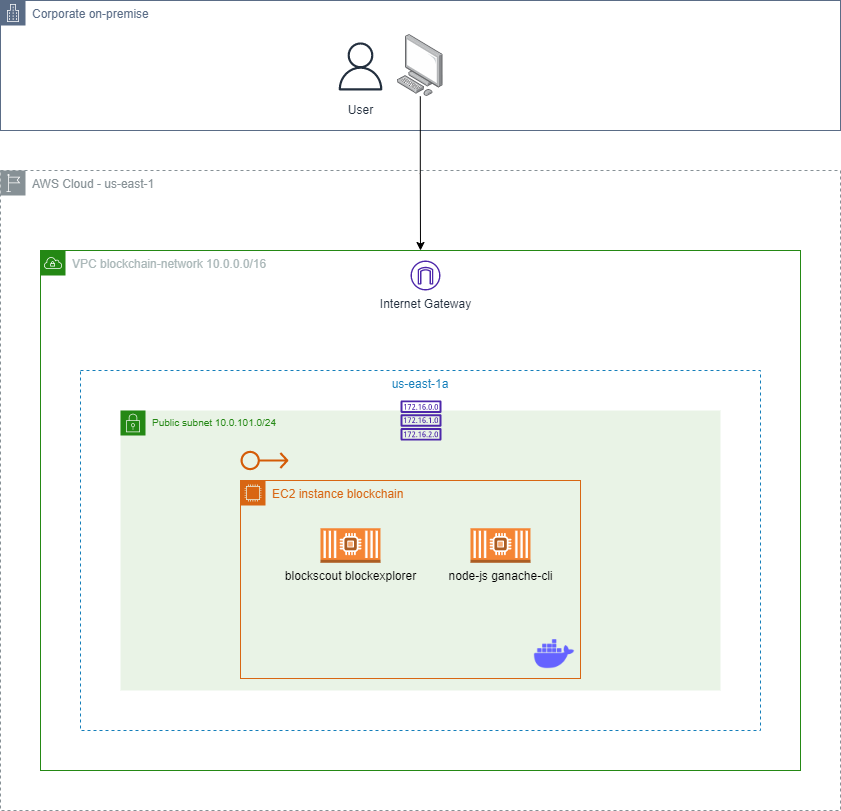

The diagram above was exported from draw.io. Its source (the exported page's mxGraphModel, read from the mxfile embedded in the PNG):
<mxGraphModel dx="1865" dy="1858" grid="1" gridSize="10" guides="1" tooltips="1" connect="1" arrows="1" fold="1" page="1" pageScale="1" pageWidth="827" pageHeight="1169" math="0" shadow="0">
  <root>
    <mxCell id="0" />
    <mxCell id="1" value="Region" style="locked=1;" parent="0" />
    <mxCell id="7gXN84HttjVcpJQMsP7l-1" value="AWS Cloud - us-east-1" style="sketch=0;outlineConnect=0;gradientColor=none;html=1;whiteSpace=wrap;fontSize=12;fontStyle=0;shape=mxgraph.aws4.group;grIcon=mxgraph.aws4.group_region;strokeColor=#879196;fillColor=none;verticalAlign=top;align=left;spacingLeft=30;fontColor=#879196;dashed=1;" parent="1" vertex="1">
      <mxGeometry x="-80" y="-40" width="840" height="640" as="geometry" />
    </mxCell>
    <mxCell id="m0bfRth1wT9taSxgsvsO-2" value="Subnets" style="locked=1;" parent="0" />
    <mxCell id="m0bfRth1wT9taSxgsvsO-8" value="Public subnet&amp;nbsp;10.0.101.0/24" style="points=[[0,0],[0.25,0],[0.5,0],[0.75,0],[1,0],[1,0.25],[1,0.5],[1,0.75],[1,1],[0.75,1],[0.5,1],[0.25,1],[0,1],[0,0.75],[0,0.5],[0,0.25]];outlineConnect=0;gradientColor=none;html=1;whiteSpace=wrap;fontSize=10;fontStyle=0;container=1;pointerEvents=0;collapsible=0;recursiveResize=0;shape=mxgraph.aws4.group;grIcon=mxgraph.aws4.group_security_group;grStroke=0;strokeColor=#248814;fillColor=#E9F3E6;verticalAlign=top;align=left;spacingLeft=30;fontColor=#248814;dashed=0;" parent="m0bfRth1wT9taSxgsvsO-2" vertex="1">
      <mxGeometry x="40" y="200" width="600" height="280" as="geometry" />
    </mxCell>
    <mxCell id="7gXN84HttjVcpJQMsP7l-3" value="VPC" style="locked=1;" parent="0" />
    <mxCell id="7gXN84HttjVcpJQMsP7l-4" value="VPC blockchain-network&amp;nbsp;10.0.0.0/16" style="points=[[0,0],[0.25,0],[0.5,0],[0.75,0],[1,0],[1,0.25],[1,0.5],[1,0.75],[1,1],[0.75,1],[0.5,1],[0.25,1],[0,1],[0,0.75],[0,0.5],[0,0.25]];outlineConnect=0;gradientColor=none;html=1;whiteSpace=wrap;fontSize=12;fontStyle=0;container=1;pointerEvents=0;collapsible=0;recursiveResize=0;shape=mxgraph.aws4.group;grIcon=mxgraph.aws4.group_vpc;strokeColor=#248814;fillColor=none;verticalAlign=top;align=left;spacingLeft=30;fontColor=#AAB7B8;dashed=0;" parent="7gXN84HttjVcpJQMsP7l-3" vertex="1">
      <mxGeometry x="-40" y="40" width="760" height="520" as="geometry" />
    </mxCell>
    <mxCell id="mtzKdnDt1xQfMFxvxQEn-1" value="Internet Gateway" style="sketch=0;outlineConnect=0;fontColor=#232F3E;gradientColor=none;fillColor=#4D27AA;strokeColor=none;dashed=0;verticalLabelPosition=bottom;verticalAlign=top;align=center;html=1;fontSize=12;fontStyle=0;aspect=fixed;pointerEvents=1;shape=mxgraph.aws4.internet_gateway;" parent="7gXN84HttjVcpJQMsP7l-4" vertex="1">
      <mxGeometry x="370" y="10" width="30" height="30" as="geometry" />
    </mxCell>
    <mxCell id="mtzKdnDt1xQfMFxvxQEn-2" value="" style="sketch=0;outlineConnect=0;fontColor=#232F3E;gradientColor=none;fillColor=#4D27AA;strokeColor=none;dashed=0;verticalLabelPosition=bottom;verticalAlign=top;align=center;html=1;fontSize=12;fontStyle=0;aspect=fixed;pointerEvents=1;shape=mxgraph.aws4.route_table;" parent="7gXN84HttjVcpJQMsP7l-4" vertex="1">
      <mxGeometry x="360" y="150" width="41.05" height="40" as="geometry" />
    </mxCell>
    <mxCell id="7gXN84HttjVcpJQMsP7l-12" value="AZs" style="locked=1;" parent="0" />
    <mxCell id="7gXN84HttjVcpJQMsP7l-13" value="us-east-1a" style="fillColor=none;strokeColor=#147EBA;dashed=1;verticalAlign=top;fontStyle=0;fontColor=#147EBA;" parent="7gXN84HttjVcpJQMsP7l-12" vertex="1">
      <mxGeometry y="160" width="680" height="360" as="geometry" />
    </mxCell>
    <mxCell id="m0bfRth1wT9taSxgsvsO-13" value="Apps" style="" parent="0" />
    <mxCell id="K58KlD1O3BdKzOT0b8mI-1" value="EC2 instance blockchain" style="points=[[0,0],[0.25,0],[0.5,0],[0.75,0],[1,0],[1,0.25],[1,0.5],[1,0.75],[1,1],[0.75,1],[0.5,1],[0.25,1],[0,1],[0,0.75],[0,0.5],[0,0.25]];outlineConnect=0;gradientColor=none;html=1;whiteSpace=wrap;fontSize=12;fontStyle=0;container=1;pointerEvents=0;collapsible=0;recursiveResize=0;shape=mxgraph.aws4.group;grIcon=mxgraph.aws4.group_ec2_instance_contents;strokeColor=#D86613;fillColor=none;verticalAlign=top;align=left;spacingLeft=30;fontColor=#D86613;dashed=0;" parent="m0bfRth1wT9taSxgsvsO-13" vertex="1">
      <mxGeometry x="160" y="270" width="340" height="198" as="geometry" />
    </mxCell>
    <mxCell id="K58KlD1O3BdKzOT0b8mI-2" value="node-js ganache-cli" style="outlineConnect=0;dashed=0;verticalLabelPosition=bottom;verticalAlign=top;align=center;html=1;shape=mxgraph.aws3.ec2_compute_container_2;fillColor=#F58534;gradientColor=none;" parent="K58KlD1O3BdKzOT0b8mI-1" vertex="1">
      <mxGeometry x="230" y="47.75" width="60" height="34.5" as="geometry" />
    </mxCell>
    <mxCell id="K58KlD1O3BdKzOT0b8mI-3" value="blockscout blockexplorer" style="outlineConnect=0;dashed=0;verticalLabelPosition=bottom;verticalAlign=top;align=center;html=1;shape=mxgraph.aws3.ec2_compute_container_2;fillColor=#F58534;gradientColor=none;" parent="K58KlD1O3BdKzOT0b8mI-1" vertex="1">
      <mxGeometry x="80" y="47.75" width="60" height="34.5" as="geometry" />
    </mxCell>
    <mxCell id="K58KlD1O3BdKzOT0b8mI-5" value="" style="shape=image;html=1;verticalAlign=top;verticalLabelPosition=bottom;labelBackgroundColor=#ffffff;imageAspect=0;aspect=fixed;image=https://cdn1.iconfinder.com/data/icons/unicons-line-vol-3/24/docker-128.png" parent="K58KlD1O3BdKzOT0b8mI-1" vertex="1">
      <mxGeometry x="290" y="150" width="48" height="48" as="geometry" />
    </mxCell>
    <mxCell id="K58KlD1O3BdKzOT0b8mI-4" value="" style="sketch=0;outlineConnect=0;fontColor=#232F3E;gradientColor=none;fillColor=#D45B07;strokeColor=none;dashed=0;verticalLabelPosition=bottom;verticalAlign=top;align=center;html=1;fontSize=12;fontStyle=0;aspect=fixed;pointerEvents=1;shape=mxgraph.aws4.elastic_ip_address;" parent="m0bfRth1wT9taSxgsvsO-13" vertex="1">
      <mxGeometry x="160" y="240" width="48" height="20" as="geometry" />
    </mxCell>
    <mxCell id="7A2AJon-kq6xxql5bBrv-1" value="Corporate on-premise" style="points=[[0,0],[0.25,0],[0.5,0],[0.75,0],[1,0],[1,0.25],[1,0.5],[1,0.75],[1,1],[0.75,1],[0.5,1],[0.25,1],[0,1],[0,0.75],[0,0.5],[0,0.25]];outlineConnect=0;gradientColor=none;html=1;whiteSpace=wrap;fontSize=12;fontStyle=0;container=1;pointerEvents=0;collapsible=0;recursiveResize=0;shape=mxgraph.aws4.group;grIcon=mxgraph.aws4.group_corporate_data_center;strokeColor=#5A6C86;fillColor=none;verticalAlign=top;align=left;spacingLeft=30;fontColor=#5A6C86;dashed=0;" vertex="1" parent="m0bfRth1wT9taSxgsvsO-13">
      <mxGeometry x="-80" y="-210" width="840" height="130" as="geometry" />
    </mxCell>
    <mxCell id="7A2AJon-kq6xxql5bBrv-2" value="User" style="sketch=0;outlineConnect=0;fontColor=#232F3E;gradientColor=none;strokeColor=#232F3E;fillColor=#ffffff;dashed=0;verticalLabelPosition=bottom;verticalAlign=top;align=center;html=1;fontSize=12;fontStyle=0;aspect=fixed;shape=mxgraph.aws4.resourceIcon;resIcon=mxgraph.aws4.user;" vertex="1" parent="7A2AJon-kq6xxql5bBrv-1">
      <mxGeometry x="330" y="35.9" width="60" height="60" as="geometry" />
    </mxCell>
    <mxCell id="7A2AJon-kq6xxql5bBrv-3" value="" style="points=[];aspect=fixed;html=1;align=center;shadow=0;dashed=0;image;image=img/lib/allied_telesis/computer_and_terminals/Personal_Computer.svg;" vertex="1" parent="7A2AJon-kq6xxql5bBrv-1">
      <mxGeometry x="397" y="34.1" width="45.6" height="61.800000000000004" as="geometry" />
    </mxCell>
    <mxCell id="7A2AJon-kq6xxql5bBrv-4" style="edgeStyle=orthogonalEdgeStyle;rounded=0;orthogonalLoop=1;jettySize=auto;html=1;" edge="1" parent="m0bfRth1wT9taSxgsvsO-13" source="7A2AJon-kq6xxql5bBrv-3" target="7gXN84HttjVcpJQMsP7l-4">
      <mxGeometry relative="1" as="geometry" />
    </mxCell>
  </root>
</mxGraphModel>